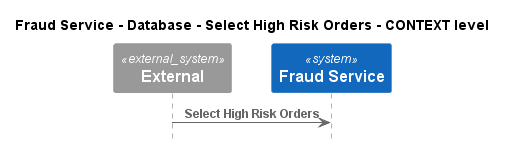

The diagram above was rendered by PlantUML. Its source (embedded in the PNG):
@startuml
!pragma layout smetana
!include ..\..\..\..\..\..\.c4s\C4_Sequence.puml

title Fraud Service - Database - Select High Risk Orders - CONTEXT level

System_Ext(C4InterFlow.SoftwareSystems.ExternalSystem, "External", "")
System(ECommercePlatform.SoftwareSystems.FraudService, "Fraud Service", "")

Rel(C4InterFlow.SoftwareSystems.ExternalSystem, ECommercePlatform.SoftwareSystems.FraudService, "Select High Risk Orders")


@enduml